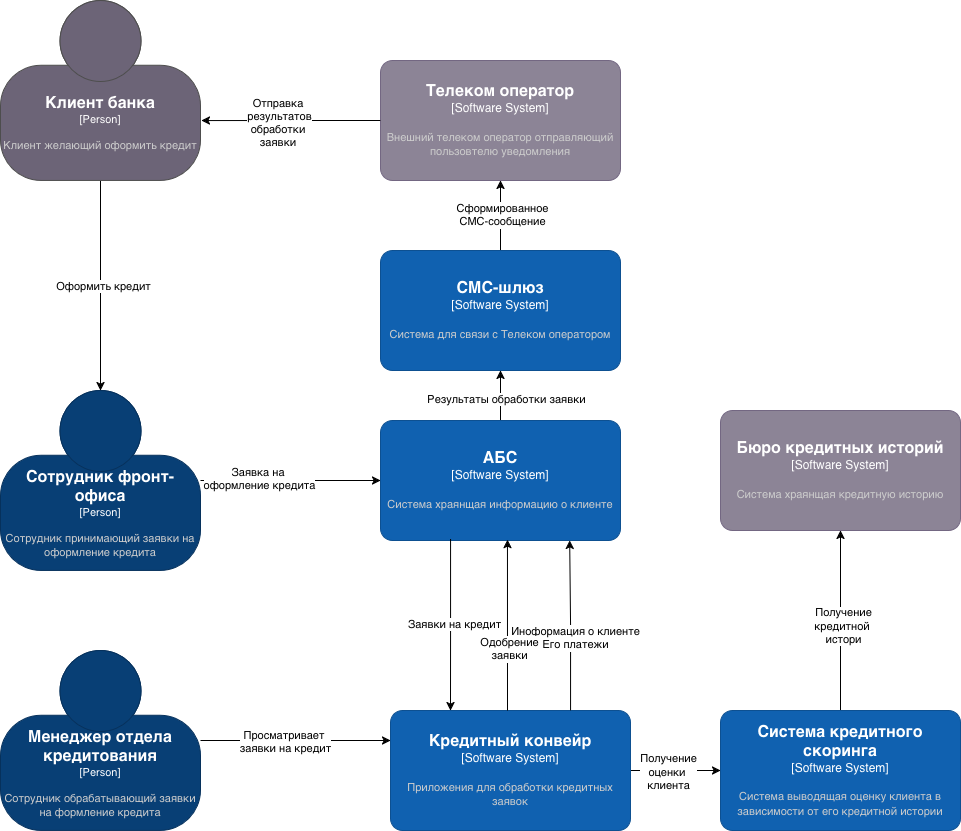

The diagram above was exported from draw.io. Its source (the exported page's mxGraphModel, read from the mxfile embedded in the PNG):
<mxGraphModel dx="1216" dy="1917" grid="1" gridSize="10" guides="1" tooltips="1" connect="1" arrows="1" fold="1" page="1" pageScale="1" pageWidth="850" pageHeight="1100" math="0" shadow="0">
  <root>
    <mxCell id="0" />
    <mxCell id="1" parent="0" />
    <mxCell id="nBDAMqJWSeZAGEfKu8jP-4" edge="1" parent="1" source="nBDAMqJWSeZAGEfKu8jP-1" style="edgeStyle=orthogonalEdgeStyle;rounded=0;orthogonalLoop=1;jettySize=auto;html=1;" target="nBDAMqJWSeZAGEfKu8jP-2" value="">
      <mxGeometry relative="1" as="geometry" />
    </mxCell>
    <mxCell id="nBDAMqJWSeZAGEfKu8jP-5" connectable="0" parent="nBDAMqJWSeZAGEfKu8jP-4" style="edgeLabel;html=1;align=center;verticalAlign=middle;resizable=0;points=[];" value="Оформить кредит" vertex="1">
      <mxGeometry relative="1" y="2" as="geometry">
        <mxPoint as="offset" />
      </mxGeometry>
    </mxCell>
    <object placeholders="1" c4Name="Клиент банка" c4Type="Person" c4Description="Клиент желающий оформить кредит" label="&lt;font style=&quot;font-size: 16px&quot;&gt;&lt;b&gt;%c4Name%&lt;/b&gt;&lt;/font&gt;&lt;div&gt;[%c4Type%]&lt;/div&gt;&lt;br&gt;&lt;div&gt;&lt;font style=&quot;font-size: 11px&quot;&gt;&lt;font color=&quot;#cccccc&quot;&gt;%c4Description%&lt;/font&gt;&lt;/div&gt;" id="nBDAMqJWSeZAGEfKu8jP-1">
      <mxCell parent="1" style="html=1;fontSize=11;dashed=0;whiteSpace=wrap;fillColor=#6C6477;strokeColor=#4D4D4D;fontColor=#ffffff;shape=mxgraph.c4.person2;align=center;metaEdit=1;points=[[0.5,0,0],[1,0.5,0],[1,0.75,0],[0.75,1,0],[0.5,1,0],[0.25,1,0],[0,0.75,0],[0,0.5,0]];resizable=0;" vertex="1">
        <mxGeometry height="180" width="200" x="30" y="-90" as="geometry" />
      </mxCell>
    </object>
    <mxCell id="nBDAMqJWSeZAGEfKu8jP-6" edge="1" parent="1" source="nBDAMqJWSeZAGEfKu8jP-2" style="edgeStyle=orthogonalEdgeStyle;rounded=0;orthogonalLoop=1;jettySize=auto;html=1;" target="nBDAMqJWSeZAGEfKu8jP-3" value="">
      <mxGeometry relative="1" as="geometry" />
    </mxCell>
    <mxCell id="nBDAMqJWSeZAGEfKu8jP-7" connectable="0" parent="nBDAMqJWSeZAGEfKu8jP-6" style="edgeLabel;html=1;align=center;verticalAlign=middle;resizable=0;points=[];" value="&lt;div&gt;Заявка на&amp;nbsp;&lt;/div&gt;&lt;div&gt;оформление кредита&lt;/div&gt;" vertex="1">
      <mxGeometry relative="1" x="-0.3556" y="2" as="geometry">
        <mxPoint as="offset" />
      </mxGeometry>
    </mxCell>
    <object placeholders="1" c4Name="Сотрудник фронт-офиса" c4Type="Person" c4Description="Сотрудник принимающий заявки на оформление кредита" label="&lt;font style=&quot;font-size: 16px&quot;&gt;&lt;b&gt;%c4Name%&lt;/b&gt;&lt;/font&gt;&lt;div&gt;[%c4Type%]&lt;/div&gt;&lt;br&gt;&lt;div&gt;&lt;font style=&quot;font-size: 11px&quot;&gt;&lt;font color=&quot;#cccccc&quot;&gt;%c4Description%&lt;/font&gt;&lt;/div&gt;" id="nBDAMqJWSeZAGEfKu8jP-2">
      <mxCell parent="1" style="html=1;fontSize=11;dashed=0;whiteSpace=wrap;fillColor=#083F75;strokeColor=#06315C;fontColor=#ffffff;shape=mxgraph.c4.person2;align=center;metaEdit=1;points=[[0.5,0,0],[1,0.5,0],[1,0.75,0],[0.75,1,0],[0.5,1,0],[0.25,1,0],[0,0.75,0],[0,0.5,0]];resizable=0;" vertex="1">
        <mxGeometry height="180" width="200" x="30" y="300" as="geometry" />
      </mxCell>
    </object>
    <mxCell id="nBDAMqJWSeZAGEfKu8jP-25" edge="1" parent="1" source="nBDAMqJWSeZAGEfKu8jP-3" style="edgeStyle=orthogonalEdgeStyle;rounded=0;orthogonalLoop=1;jettySize=auto;html=1;" target="nBDAMqJWSeZAGEfKu8jP-24" value="">
      <mxGeometry relative="1" as="geometry" />
    </mxCell>
    <mxCell id="nBDAMqJWSeZAGEfKu8jP-26" connectable="0" parent="nBDAMqJWSeZAGEfKu8jP-25" style="edgeLabel;html=1;align=center;verticalAlign=middle;resizable=0;points=[];" value="Результаты обработки заявки" vertex="1">
      <mxGeometry relative="1" x="-0.12" y="-5" as="geometry">
        <mxPoint as="offset" />
      </mxGeometry>
    </mxCell>
    <object placeholders="1" c4Name="АБС" c4Type="Software System" c4Description="Система храянщая информацию о клиенте" label="&lt;font style=&quot;font-size: 16px&quot;&gt;&lt;b&gt;%c4Name%&lt;/b&gt;&lt;/font&gt;&lt;div&gt;[%c4Type%]&lt;/div&gt;&lt;br&gt;&lt;div&gt;&lt;font style=&quot;font-size: 11px&quot;&gt;&lt;font color=&quot;#cccccc&quot;&gt;%c4Description%&lt;/font&gt;&lt;/div&gt;" id="nBDAMqJWSeZAGEfKu8jP-3">
      <mxCell parent="1" style="rounded=1;whiteSpace=wrap;html=1;labelBackgroundColor=none;fillColor=#1061B0;fontColor=#ffffff;align=center;arcSize=10;strokeColor=#0D5091;metaEdit=1;resizable=0;points=[[0.25,0,0],[0.5,0,0],[0.75,0,0],[1,0.25,0],[1,0.5,0],[1,0.75,0],[0.75,1,0],[0.5,1,0],[0.25,1,0],[0,0.75,0],[0,0.5,0],[0,0.25,0]];" vertex="1">
        <mxGeometry height="120" width="240" x="410" y="330" as="geometry" />
      </mxCell>
    </object>
    <mxCell id="nBDAMqJWSeZAGEfKu8jP-15" edge="1" parent="1" source="nBDAMqJWSeZAGEfKu8jP-8" style="edgeStyle=orthogonalEdgeStyle;rounded=0;orthogonalLoop=1;jettySize=auto;html=1;" target="nBDAMqJWSeZAGEfKu8jP-14" value="">
      <mxGeometry relative="1" as="geometry" />
    </mxCell>
    <mxCell id="nBDAMqJWSeZAGEfKu8jP-20" connectable="0" parent="nBDAMqJWSeZAGEfKu8jP-15" style="edgeLabel;html=1;align=center;verticalAlign=middle;resizable=0;points=[];" value="&lt;div&gt;Получение&lt;/div&gt;&lt;div&gt;оценки&amp;nbsp;&lt;/div&gt;&lt;div&gt;клиента&lt;/div&gt;" vertex="1">
      <mxGeometry relative="1" x="-0.1778" y="-1" as="geometry">
        <mxPoint as="offset" />
      </mxGeometry>
    </mxCell>
    <object placeholders="1" c4Name="Кредитный конвейр" c4Type="Software System" c4Description="Приложения для обработки кредитных заявок" label="&lt;font style=&quot;font-size: 16px&quot;&gt;&lt;b&gt;%c4Name%&lt;/b&gt;&lt;/font&gt;&lt;div&gt;[%c4Type%]&lt;/div&gt;&lt;br&gt;&lt;div&gt;&lt;font style=&quot;font-size: 11px&quot;&gt;&lt;font color=&quot;#cccccc&quot;&gt;%c4Description%&lt;/font&gt;&lt;/div&gt;" id="nBDAMqJWSeZAGEfKu8jP-8">
      <mxCell parent="1" style="rounded=1;whiteSpace=wrap;html=1;labelBackgroundColor=none;fillColor=#1061B0;fontColor=#ffffff;align=center;arcSize=10;strokeColor=#0D5091;metaEdit=1;resizable=0;points=[[0.25,0,0],[0.5,0,0],[0.75,0,0],[1,0.25,0],[1,0.5,0],[1,0.75,0],[0.75,1,0],[0.5,1,0],[0.25,1,0],[0,0.75,0],[0,0.5,0],[0,0.25,0]];" vertex="1">
        <mxGeometry height="120" width="240" x="420" y="620" as="geometry" />
      </mxCell>
    </object>
    <mxCell id="nBDAMqJWSeZAGEfKu8jP-9" edge="1" parent="1" source="nBDAMqJWSeZAGEfKu8jP-3" style="edgeStyle=orthogonalEdgeStyle;rounded=0;orthogonalLoop=1;jettySize=auto;html=1;entryX=0.25;entryY=0;entryDx=0;entryDy=0;entryPerimeter=0;exitX=0.292;exitY=0.992;exitDx=0;exitDy=0;exitPerimeter=0;" target="nBDAMqJWSeZAGEfKu8jP-8">
      <mxGeometry relative="1" as="geometry">
        <mxPoint x="530" y="450" as="sourcePoint" />
      </mxGeometry>
    </mxCell>
    <mxCell id="nBDAMqJWSeZAGEfKu8jP-10" connectable="0" parent="nBDAMqJWSeZAGEfKu8jP-9" style="edgeLabel;html=1;align=center;verticalAlign=middle;resizable=0;points=[];" value="Заявки на кредит" vertex="1">
      <mxGeometry relative="1" x="-0.0139" y="3" as="geometry">
        <mxPoint as="offset" />
      </mxGeometry>
    </mxCell>
    <object placeholders="1" c4Name="Менеджер отдела кредитования" c4Type="Person" c4Description="Сотрудник обрабатывающий заявки на формление кредита" label="&lt;font style=&quot;font-size: 16px&quot;&gt;&lt;b&gt;%c4Name%&lt;/b&gt;&lt;/font&gt;&lt;div&gt;[%c4Type%]&lt;/div&gt;&lt;br&gt;&lt;div&gt;&lt;font style=&quot;font-size: 11px&quot;&gt;&lt;font color=&quot;#cccccc&quot;&gt;%c4Description%&lt;/font&gt;&lt;/div&gt;" id="nBDAMqJWSeZAGEfKu8jP-11">
      <mxCell parent="1" style="html=1;fontSize=11;dashed=0;whiteSpace=wrap;fillColor=#083F75;strokeColor=#06315C;fontColor=#ffffff;shape=mxgraph.c4.person2;align=center;metaEdit=1;points=[[0.5,0,0],[1,0.5,0],[1,0.75,0],[0.75,1,0],[0.5,1,0],[0.25,1,0],[0,0.75,0],[0,0.5,0]];resizable=0;" vertex="1">
        <mxGeometry height="180" width="200" x="30" y="560" as="geometry" />
      </mxCell>
    </object>
    <mxCell id="nBDAMqJWSeZAGEfKu8jP-12" edge="1" parent="1" source="nBDAMqJWSeZAGEfKu8jP-11" style="edgeStyle=orthogonalEdgeStyle;rounded=0;orthogonalLoop=1;jettySize=auto;html=1;entryX=0;entryY=0.25;entryDx=0;entryDy=0;entryPerimeter=0;" target="nBDAMqJWSeZAGEfKu8jP-8">
      <mxGeometry relative="1" as="geometry" />
    </mxCell>
    <mxCell id="nBDAMqJWSeZAGEfKu8jP-13" connectable="0" parent="nBDAMqJWSeZAGEfKu8jP-12" style="edgeLabel;html=1;align=center;verticalAlign=middle;resizable=0;points=[];" value="&lt;div&gt;Просматривает&amp;nbsp;&lt;/div&gt;&lt;div&gt;заявки на кредит&lt;/div&gt;" vertex="1">
      <mxGeometry relative="1" x="-0.1158" y="-1" as="geometry">
        <mxPoint as="offset" />
      </mxGeometry>
    </mxCell>
    <mxCell id="nBDAMqJWSeZAGEfKu8jP-17" edge="1" parent="1" source="nBDAMqJWSeZAGEfKu8jP-14" style="edgeStyle=orthogonalEdgeStyle;rounded=0;orthogonalLoop=1;jettySize=auto;html=1;" target="nBDAMqJWSeZAGEfKu8jP-16">
      <mxGeometry relative="1" as="geometry" />
    </mxCell>
    <mxCell id="nBDAMqJWSeZAGEfKu8jP-21" connectable="0" parent="nBDAMqJWSeZAGEfKu8jP-17" style="edgeLabel;html=1;align=center;verticalAlign=middle;resizable=0;points=[];" value="&lt;div&gt;Получение&lt;/div&gt;&lt;div&gt;кредитной&amp;nbsp;&lt;/div&gt;&lt;div&gt;истори&lt;/div&gt;" vertex="1">
      <mxGeometry relative="1" x="-0.0556" y="-2" as="geometry">
        <mxPoint as="offset" />
      </mxGeometry>
    </mxCell>
    <object placeholders="1" c4Name="Система кредитного скоринга" c4Type="Software System" c4Description="Система выводящая оценку клиента в зависимости от его кредитной истории" label="&lt;font style=&quot;font-size: 16px&quot;&gt;&lt;b&gt;%c4Name%&lt;/b&gt;&lt;/font&gt;&lt;div&gt;[%c4Type%]&lt;/div&gt;&lt;br&gt;&lt;div&gt;&lt;font style=&quot;font-size: 11px&quot;&gt;&lt;font color=&quot;#cccccc&quot;&gt;%c4Description%&lt;/font&gt;&lt;/div&gt;" id="nBDAMqJWSeZAGEfKu8jP-14">
      <mxCell parent="1" style="rounded=1;whiteSpace=wrap;html=1;labelBackgroundColor=none;fillColor=#1061B0;fontColor=#ffffff;align=center;arcSize=10;strokeColor=#0D5091;metaEdit=1;resizable=0;points=[[0.25,0,0],[0.5,0,0],[0.75,0,0],[1,0.25,0],[1,0.5,0],[1,0.75,0],[0.75,1,0],[0.5,1,0],[0.25,1,0],[0,0.75,0],[0,0.5,0],[0,0.25,0]];" vertex="1">
        <mxGeometry height="120" width="240" x="750" y="620" as="geometry" />
      </mxCell>
    </object>
    <object placeholders="1" c4Name="Бюро кредитных историй" c4Type="Software System" c4Description="Система храянщая кредитную историю" label="&lt;font style=&quot;font-size: 16px&quot;&gt;&lt;b&gt;%c4Name%&lt;/b&gt;&lt;/font&gt;&lt;div&gt;[%c4Type%]&lt;/div&gt;&lt;br&gt;&lt;div&gt;&lt;font style=&quot;font-size: 11px&quot;&gt;&lt;font color=&quot;#cccccc&quot;&gt;%c4Description%&lt;/font&gt;&lt;/div&gt;" id="nBDAMqJWSeZAGEfKu8jP-16">
      <mxCell parent="1" style="rounded=1;whiteSpace=wrap;html=1;labelBackgroundColor=none;fillColor=#8C8496;fontColor=#ffffff;align=center;arcSize=10;strokeColor=#736782;metaEdit=1;resizable=0;points=[[0.25,0,0],[0.5,0,0],[0.75,0,0],[1,0.25,0],[1,0.5,0],[1,0.75,0],[0.75,1,0],[0.5,1,0],[0.25,1,0],[0,0.75,0],[0,0.5,0],[0,0.25,0]];" vertex="1">
        <mxGeometry height="120" width="240" x="750" y="320" as="geometry" />
      </mxCell>
    </object>
    <mxCell id="nBDAMqJWSeZAGEfKu8jP-18" edge="1" parent="1" source="nBDAMqJWSeZAGEfKu8jP-8" style="edgeStyle=orthogonalEdgeStyle;rounded=0;orthogonalLoop=1;jettySize=auto;html=1;entryX=0.788;entryY=1;entryDx=0;entryDy=0;entryPerimeter=0;exitX=0.75;exitY=0;exitDx=0;exitDy=0;exitPerimeter=0;" target="nBDAMqJWSeZAGEfKu8jP-3">
      <mxGeometry relative="1" as="geometry" />
    </mxCell>
    <mxCell id="nBDAMqJWSeZAGEfKu8jP-19" connectable="0" parent="nBDAMqJWSeZAGEfKu8jP-18" style="edgeLabel;html=1;align=center;verticalAlign=middle;resizable=0;points=[];" value="&lt;div&gt;Иноформация о клиенте&lt;/div&gt;&lt;div&gt;Его платежи&lt;/div&gt;" vertex="1">
      <mxGeometry relative="1" x="-0.1622" y="-4" as="geometry">
        <mxPoint y="-1" as="offset" />
      </mxGeometry>
    </mxCell>
    <mxCell id="nBDAMqJWSeZAGEfKu8jP-22" edge="1" parent="1" style="edgeStyle=orthogonalEdgeStyle;rounded=0;orthogonalLoop=1;jettySize=auto;html=1;entryX=0.529;entryY=0.992;entryDx=0;entryDy=0;entryPerimeter=0;" target="nBDAMqJWSeZAGEfKu8jP-3">
      <mxGeometry relative="1" as="geometry">
        <mxPoint x="537" y="620" as="sourcePoint" />
      </mxGeometry>
    </mxCell>
    <mxCell id="nBDAMqJWSeZAGEfKu8jP-23" connectable="0" parent="nBDAMqJWSeZAGEfKu8jP-22" style="edgeLabel;html=1;align=center;verticalAlign=middle;resizable=0;points=[];" value="&lt;div&gt;Одобрение&lt;/div&gt;&lt;div&gt;заявки&lt;/div&gt;" vertex="1">
      <mxGeometry relative="1" x="-0.2864" y="-2" as="geometry">
        <mxPoint as="offset" />
      </mxGeometry>
    </mxCell>
    <mxCell id="nBDAMqJWSeZAGEfKu8jP-28" edge="1" parent="1" source="nBDAMqJWSeZAGEfKu8jP-24" style="edgeStyle=orthogonalEdgeStyle;rounded=0;orthogonalLoop=1;jettySize=auto;html=1;" target="nBDAMqJWSeZAGEfKu8jP-27" value="">
      <mxGeometry relative="1" as="geometry" />
    </mxCell>
    <mxCell id="nBDAMqJWSeZAGEfKu8jP-31" connectable="0" parent="nBDAMqJWSeZAGEfKu8jP-28" style="edgeLabel;html=1;align=center;verticalAlign=middle;resizable=0;points=[];" value="&lt;div&gt;Сформированное&lt;/div&gt;&lt;div&gt;СМС-сообщение&lt;/div&gt;" vertex="1">
      <mxGeometry relative="1" x="0.0286" y="-1" as="geometry">
        <mxPoint as="offset" />
      </mxGeometry>
    </mxCell>
    <object placeholders="1" c4Name="СМС-шлюз" c4Type="Software System" c4Description="Система для связи с Телеком оператором" label="&lt;font style=&quot;font-size: 16px&quot;&gt;&lt;b&gt;%c4Name%&lt;/b&gt;&lt;/font&gt;&lt;div&gt;[%c4Type%]&lt;/div&gt;&lt;br&gt;&lt;div&gt;&lt;font style=&quot;font-size: 11px&quot;&gt;&lt;font color=&quot;#cccccc&quot;&gt;%c4Description%&lt;/font&gt;&lt;/div&gt;" id="nBDAMqJWSeZAGEfKu8jP-24">
      <mxCell parent="1" style="rounded=1;whiteSpace=wrap;html=1;labelBackgroundColor=none;fillColor=#1061B0;fontColor=#ffffff;align=center;arcSize=10;strokeColor=#0D5091;metaEdit=1;resizable=0;points=[[0.25,0,0],[0.5,0,0],[0.75,0,0],[1,0.25,0],[1,0.5,0],[1,0.75,0],[0.75,1,0],[0.5,1,0],[0.25,1,0],[0,0.75,0],[0,0.5,0],[0,0.25,0]];" vertex="1">
        <mxGeometry height="120" width="240" x="410" y="160" as="geometry" />
      </mxCell>
    </object>
    <object placeholders="1" c4Name="Телеком оператор" c4Type="Software System" c4Description="Внешний телеком оператор отправляющий пользовтелю уведомления" label="&lt;font style=&quot;font-size: 16px&quot;&gt;&lt;b&gt;%c4Name%&lt;/b&gt;&lt;/font&gt;&lt;div&gt;[%c4Type%]&lt;/div&gt;&lt;br&gt;&lt;div&gt;&lt;font style=&quot;font-size: 11px&quot;&gt;&lt;font color=&quot;#cccccc&quot;&gt;%c4Description%&lt;/font&gt;&lt;/div&gt;" id="nBDAMqJWSeZAGEfKu8jP-27">
      <mxCell parent="1" style="rounded=1;whiteSpace=wrap;html=1;labelBackgroundColor=none;fillColor=#8C8496;fontColor=#ffffff;align=center;arcSize=10;strokeColor=#736782;metaEdit=1;resizable=0;points=[[0.25,0,0],[0.5,0,0],[0.75,0,0],[1,0.25,0],[1,0.5,0],[1,0.75,0],[0.75,1,0],[0.5,1,0],[0.25,1,0],[0,0.75,0],[0,0.5,0],[0,0.25,0]];" vertex="1">
        <mxGeometry height="120" width="240" x="410" y="-30" as="geometry" />
      </mxCell>
    </object>
    <mxCell id="nBDAMqJWSeZAGEfKu8jP-29" edge="1" parent="1" source="nBDAMqJWSeZAGEfKu8jP-27" style="edgeStyle=orthogonalEdgeStyle;rounded=0;orthogonalLoop=1;jettySize=auto;html=1;entryX=1.005;entryY=0.667;entryDx=0;entryDy=0;entryPerimeter=0;" target="nBDAMqJWSeZAGEfKu8jP-1">
      <mxGeometry relative="1" as="geometry" />
    </mxCell>
    <mxCell id="nBDAMqJWSeZAGEfKu8jP-30" connectable="0" parent="nBDAMqJWSeZAGEfKu8jP-29" style="edgeLabel;html=1;align=center;verticalAlign=middle;resizable=0;points=[];" value="&lt;div&gt;Отправка&amp;nbsp;&lt;/div&gt;&lt;div&gt;результатов&lt;/div&gt;&lt;div&gt;обработки&amp;nbsp;&lt;/div&gt;&lt;div&gt;заявки&amp;nbsp;&lt;/div&gt;" vertex="1">
      <mxGeometry relative="1" x="0.1346" y="2" as="geometry">
        <mxPoint as="offset" />
      </mxGeometry>
    </mxCell>
  </root>
</mxGraphModel>